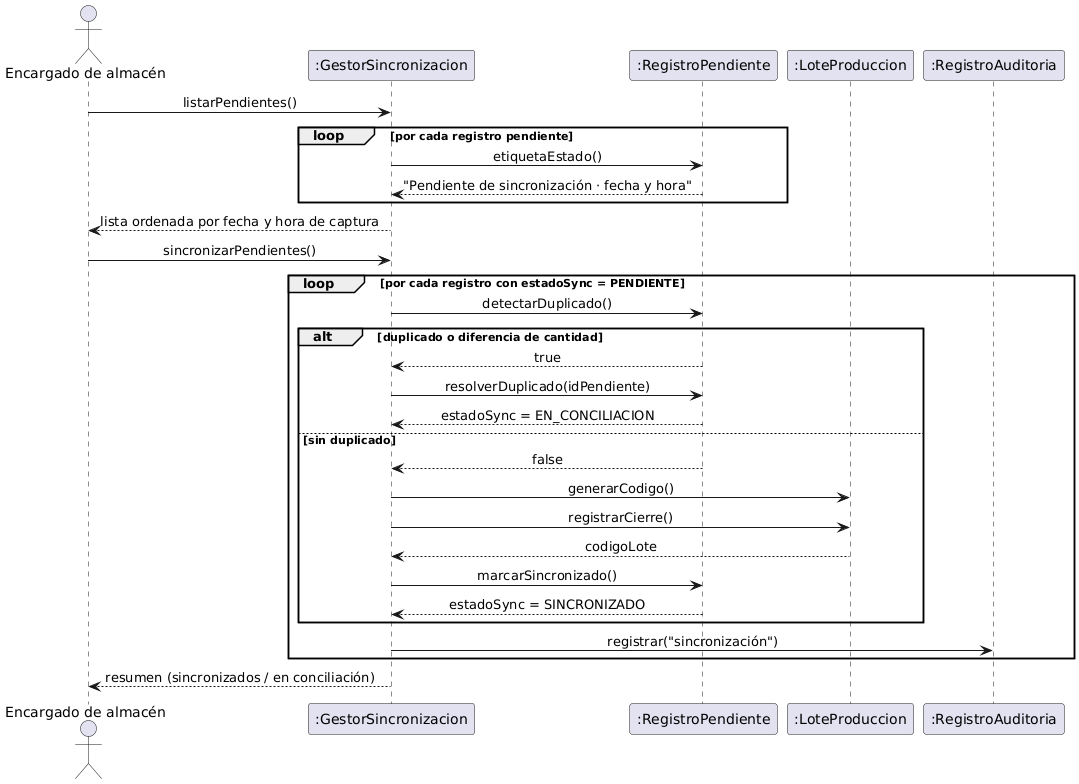

The diagram above was rendered by PlantUML. Its source (embedded in the PNG):
@startuml
skinparam shadowing false
skinparam defaultFontName DejaVu Sans
skinparam sequenceMessageAlign center
actor "Encargado de almacén" as EA
participant ":GestorSincronizacion" as GS
participant ":RegistroPendiente" as RP
participant ":LoteProduccion" as LP
participant ":RegistroAuditoria" as RA
EA -> GS : listarPendientes()
loop por cada registro pendiente
  GS -> RP : etiquetaEstado()
  RP --> GS : "Pendiente de sincronización · fecha y hora"
end
GS --> EA : lista ordenada por fecha y hora de captura
EA -> GS : sincronizarPendientes()
loop por cada registro con estadoSync = PENDIENTE
  GS -> RP : detectarDuplicado()
  alt duplicado o diferencia de cantidad
    RP --> GS : true
    GS -> RP : resolverDuplicado(idPendiente)
    RP --> GS : estadoSync = EN_CONCILIACION
  else sin duplicado
    RP --> GS : false
    GS -> LP : generarCodigo()
    GS -> LP : registrarCierre()
    LP --> GS : codigoLote
    GS -> RP : marcarSincronizado()
    RP --> GS : estadoSync = SINCRONIZADO
  end
  GS -> RA : registrar("sincronización")
end
GS --> EA : resumen (sincronizados / en conciliación)
@enduml